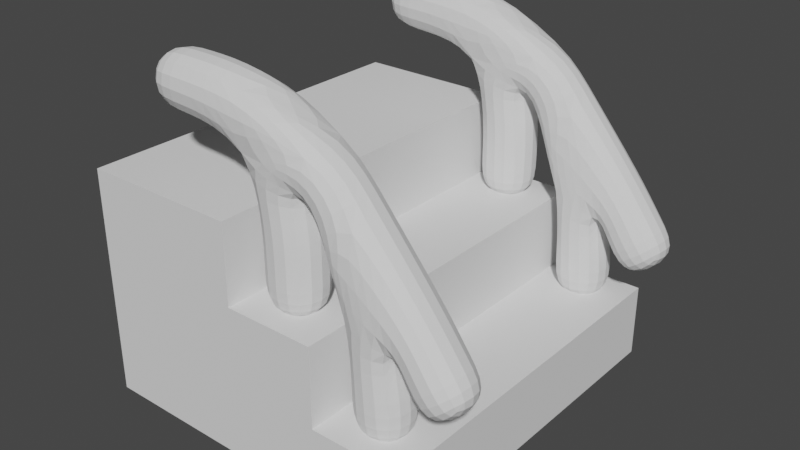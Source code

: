 # Source: stairs.blend  (saved by Blender 2.80.75; exported with 4.5.12 LTS)
import bpy
from mathutils import Matrix  # noqa: F401  (used for matrix-valued properties, if any)

bpy.ops.wm.read_factory_settings(use_empty=True)
scene = bpy.context.scene
scene.name = 'Scene'

# ---- collections
col_collection = bpy.data.collections.new('Collection'); scene.collection.children.link(col_collection)

# ---- world
world_world = bpy.data.worlds.new('World'); scene.world = world_world
world_world.use_nodes = True; world_world.node_tree.nodes.clear()
_N = world_world.node_tree.nodes; _L = world_world.node_tree.links
n0 = _N.new('ShaderNodeOutputWorld'); n0.name = 'World Output'; n0.location = (300, 300)
n1 = _N.new('ShaderNodeBackground'); n1.name = 'Background'; n1.location = (10, 300)
n1.inputs[0].default_value = (0.05088, 0.05088, 0.05088, 1.0)
_L.new(n1.outputs[0], n0.inputs[0])
n0.is_active_output = True
world_world.color = (0.05088, 0.05088, 0.05088)
world_world.use_sun_shadow = False
world_world.sun_shadow_jitter_overblur = 0.0

# ---- meshes
me_plane_001 = bpy.data.meshes.new('Plane.001')
me_plane_001.from_pydata([(-1.575, 2.384e-07, 1.085), (-0.2978, 2.384e-07, 1.085), (0.505, 2.384e-07, 0.1787), (-0.2978, 2.384e-07, -0.468), (0.505, 2.384e-07, -1.187), (1.16, 2.384e-07, -0.6945)], [(0, 1), (1, 2), (1, 3), (2, 4), (2, 5)], [])
me_plane_001.use_remesh_preserve_volume = False
me_plane_001.use_remesh_preserve_attributes = False
me_plane_001.use_mirror_vertex_groups = False
me_plane_001.update()
me_cube_004 = bpy.data.meshes.new('Cube.004')
me_cube_004.from_pydata([(-1.599, -1.602, -0.7835), (-1.599, -1.602, 1.217), (-1.599, 1.602, -0.7835), (-1.599, 1.602, 1.217), (-0.216, -1.602, 1.217), (-0.216, 1.602, 1.217), (-0.216, -1.602, 0.5292), (-0.216, 1.602, 0.5292), (0.5728, -1.602, 0.5292), (0.5728, 1.602, 0.5292), (0.5728, -1.602, -0.1581), (0.5728, 1.602, -0.1581), (1.362, -1.602, -0.8041), (1.362, -1.602, -0.1581), (1.362, 1.602, -0.8041), (1.362, 1.602, -0.1581), (-0.6124, -1.602, -0.7904), (0.3746, -1.602, -0.7973), (-0.6124, 1.602, -0.7904), (0.3746, 1.602, -0.7973)], [], [(0, 1, 3, 2), (7, 5, 4, 6), (5, 3, 1, 4), (11, 9, 8, 10), (9, 7, 6, 8), (14, 15, 13, 12), (15, 11, 10, 13), (12, 13, 10, 17), (8, 6, 16, 17, 10), (0, 16, 6, 4, 1), (15, 14, 19, 11), (7, 9, 11, 19, 18), (2, 3, 5, 7, 18), (2, 18, 19, 14, 12, 17, 16, 0)])
me_cube_004.use_remesh_preserve_volume = False
me_cube_004.use_remesh_preserve_attributes = False
me_cube_004.use_mirror_vertex_groups = False
me_cube_004.update()

# ---- objects
ob_railingr = bpy.data.objects.new('RailingR', me_plane_001)
ob_railingl = bpy.data.objects.new('RailingL', me_plane_001)
ob_stairs = bpy.data.objects.new('Stairs', me_cube_004)

# ---- transforms, parenting, visibility, modifiers, constraints
ob_railingr.location = (0.4551, 1.361, 0.9143)
ob_railingr.lineart.crease_threshold = 0.0
_m = ob_railingr.modifiers.new('Skin', 'SKIN')
_m = ob_railingr.modifiers.new('Subdivision', 'SUBSURF')
_m.uv_smooth = 'PRESERVE_CORNERS'
_m.show_only_control_edges = False
ob_railingl.location = (0.4551, -1.227, 0.9143)
ob_railingl.lineart.crease_threshold = 0.0
_m = ob_railingl.modifiers.new('Skin', 'SKIN')
_m = ob_railingl.modifiers.new('Subdivision', 'SUBSURF')
_m.uv_smooth = 'PRESERVE_CORNERS'
_m.show_only_control_edges = False
ob_stairs.location = (0.01039, 0.01327, -0.001706)
ob_stairs.lineart.crease_threshold = 0.0

# ---- collection membership
col_collection.objects.link(ob_railingr)
col_collection.objects.link(ob_railingl)
col_collection.objects.link(ob_stairs)

# ---- scene / render settings (as saved in the file)
scene.frame_start = 1; scene.frame_end = 250; scene.frame_set(1)
scene.render.engine = 'BLENDER_EEVEE_NEXT'
scene.cycles.use_denoising = False
scene.cycles.samples = 128
scene.cycles.sampling_pattern = 'TABULATED_SOBOL'
scene.cycles.use_adaptive_sampling = False
scene.cycles.use_light_tree = False
scene.view_settings.view_transform = 'Filmic'
bpy.context.view_layer.update()

# ---- added for rendering (the .blend has no active camera and no usable light): camera, sun
cam_auto = bpy.data.cameras.new('AutoCamera')
cam_auto.lens = 50.0
cam_auto.sensor_width = 36.0
cam_auto.clip_end = 1000.0
ob_auto_camera = bpy.data.objects.new('AutoCamera', cam_auto)
scene.collection.objects.link(ob_auto_camera)
ob_auto_camera.location = (5.06627, -6.00651, 4.6559)
ob_auto_camera.rotation_euler = (1.09748, -7.21219e-08, 0.694738)
scene.camera = ob_auto_camera
light_auto_sun = bpy.data.lights.new('AutoSun', 'SUN')
light_auto_sun.energy = 3.0
light_auto_sun.angle = 0.0523599
ob_auto_sun = bpy.data.objects.new('AutoSun', light_auto_sun)
scene.collection.objects.link(ob_auto_sun)
ob_auto_sun.rotation_euler = (0.872665, 0.174533, 0.523599)
bpy.context.view_layer.update()
